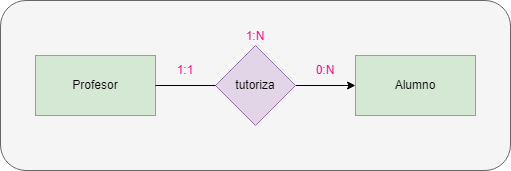

The diagram above was exported from draw.io. Its source (the exported page's mxGraphModel, read from the mxfile embedded in the PNG):
<mxGraphModel dx="1381" dy="774" grid="1" gridSize="10" guides="1" tooltips="1" connect="1" arrows="1" fold="1" page="1" pageScale="1" pageWidth="850" pageHeight="1100" math="0" shadow="0">
  <root>
    <mxCell id="0" />
    <mxCell id="1" parent="0" />
    <mxCell id="vyki09B-51CGjIho3_2b-9" value="" style="rounded=1;whiteSpace=wrap;html=1;fillColor=#f5f5f5;strokeColor=#666666;fontColor=#333333;" vertex="1" parent="1">
      <mxGeometry x="105" y="79" width="510" height="170" as="geometry" />
    </mxCell>
    <mxCell id="vyki09B-51CGjIho3_2b-1" value="Profesor" style="rounded=0;whiteSpace=wrap;html=1;fillColor=#d5e8d4;strokeColor=#82b366;" vertex="1" parent="1">
      <mxGeometry x="140" y="134" width="120" height="60" as="geometry" />
    </mxCell>
    <mxCell id="vyki09B-51CGjIho3_2b-2" value="Alumno" style="rounded=0;whiteSpace=wrap;html=1;fillColor=#d5e8d4;strokeColor=#82b366;" vertex="1" parent="1">
      <mxGeometry x="460" y="134" width="120" height="60" as="geometry" />
    </mxCell>
    <mxCell id="vyki09B-51CGjIho3_2b-3" style="edgeStyle=orthogonalEdgeStyle;rounded=0;orthogonalLoop=1;jettySize=auto;html=1;exitX=1;exitY=0.5;exitDx=0;exitDy=0;strokeColor=#000000;fontColor=#FF0080;" edge="1" parent="1" source="vyki09B-51CGjIho3_2b-4" target="vyki09B-51CGjIho3_2b-2">
      <mxGeometry relative="1" as="geometry" />
    </mxCell>
    <mxCell id="vyki09B-51CGjIho3_2b-4" value="&lt;div&gt;tutoriza&lt;br&gt;&lt;/div&gt;" style="rhombus;whiteSpace=wrap;html=1;fillColor=#e1d5e7;strokeColor=#9673a6;" vertex="1" parent="1">
      <mxGeometry x="320" y="124" width="80" height="80" as="geometry" />
    </mxCell>
    <mxCell id="vyki09B-51CGjIho3_2b-5" value="1:1" style="text;html=1;strokeColor=none;fillColor=none;align=center;verticalAlign=middle;whiteSpace=wrap;rounded=0;fontColor=#FF0080;" vertex="1" parent="1">
      <mxGeometry x="260" y="134" width="60" height="30" as="geometry" />
    </mxCell>
    <mxCell id="vyki09B-51CGjIho3_2b-6" value="0:N" style="text;html=1;strokeColor=none;fillColor=none;align=center;verticalAlign=middle;whiteSpace=wrap;rounded=0;fontColor=#FF0080;" vertex="1" parent="1">
      <mxGeometry x="400" y="134" width="60" height="30" as="geometry" />
    </mxCell>
    <mxCell id="vyki09B-51CGjIho3_2b-7" value="&lt;div&gt;1:N&lt;/div&gt;" style="text;html=1;strokeColor=none;fillColor=none;align=center;verticalAlign=middle;whiteSpace=wrap;rounded=0;fontColor=#FF0080;" vertex="1" parent="1">
      <mxGeometry x="330" y="100" width="60" height="30" as="geometry" />
    </mxCell>
    <mxCell id="vyki09B-51CGjIho3_2b-8" value="" style="endArrow=none;html=1;rounded=0;entryX=1;entryY=0.5;entryDx=0;entryDy=0;exitX=0;exitY=0.5;exitDx=0;exitDy=0;" edge="1" parent="1" source="vyki09B-51CGjIho3_2b-4" target="vyki09B-51CGjIho3_2b-1">
      <mxGeometry width="50" height="50" relative="1" as="geometry">
        <mxPoint x="240" y="228" as="sourcePoint" />
        <mxPoint x="290" y="178" as="targetPoint" />
      </mxGeometry>
    </mxCell>
  </root>
</mxGraphModel>